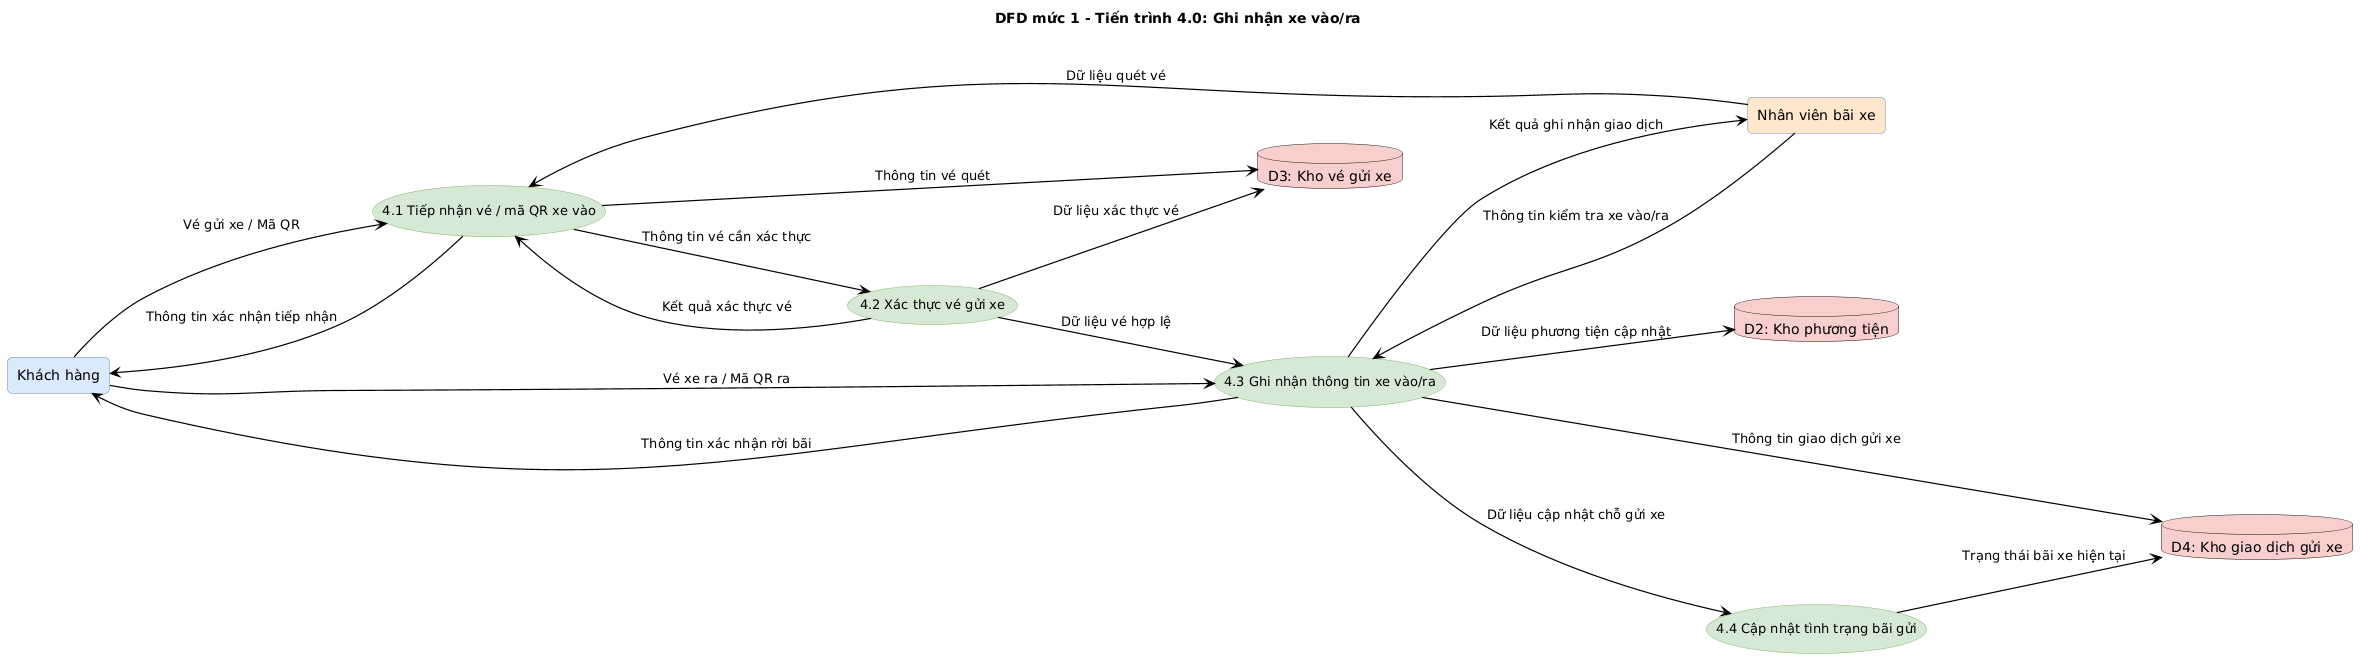

The diagram above was rendered by PlantUML. Its source (embedded in the PNG):
@startuml
title DFD mức 1 - Tiến trình 4.0: Ghi nhận xe vào/ra
left to right direction
skinparam rectangle {
  BackgroundColor #dae8fc
  BorderColor #6c8ebf
  RoundCorner 10
}
skinparam usecase {
  BackgroundColor #d5e8d4
  BorderColor #82b366
  FontSize 13
}
skinparam arrow {
  Color black
  Thickness 1.2
}
skinparam nodesep 80
skinparam ranksep 70

'====================================================
' Tác nhân bên ngoài
rectangle "Khách hàng" as KH #dae8fc
rectangle "Nhân viên bãi xe" as NV #ffe6cc

' Kho dữ liệu
database "D2: Kho phương tiện" as D2 #f8cecc
database "D3: Kho vé gửi xe" as D3 #f8cecc
database "D4: Kho giao dịch gửi xe" as D4 #f8cecc

'====================================================
' Các tiến trình con
usecase "4.1 Tiếp nhận vé / mã QR xe vào" as UC1
usecase "4.2 Xác thực vé gửi xe" as UC2
usecase "4.3 Ghi nhận thông tin xe vào/ra" as UC3
usecase "4.4 Cập nhật tình trạng bãi gửi" as UC4

'====================================================
' Luồng dữ liệu (danh từ)

'--- Khách hàng ---
KH --> UC1 : Vé gửi xe / Mã QR
UC1 --> KH : Thông tin xác nhận tiếp nhận
KH --> UC3 : Vé xe ra / Mã QR ra
UC3 --> KH : Thông tin xác nhận rời bãi

'--- Nhân viên bãi xe ---
NV --> UC1 : Dữ liệu quét vé
NV --> UC3 : Thông tin kiểm tra xe vào/ra
UC3 --> NV : Kết quả ghi nhận giao dịch

'--- Các tiến trình nội bộ ---
UC1 --> UC2 : Thông tin vé cần xác thực
UC2 --> UC1 : Kết quả xác thực vé
UC2 --> UC3 : Dữ liệu vé hợp lệ
UC3 --> UC4 : Dữ liệu cập nhật chỗ gửi xe

'--- Kho dữ liệu ---
UC1 --> D3 : Thông tin vé quét
UC2 --> D3 : Dữ liệu xác thực vé
UC3 --> D4 : Thông tin giao dịch gửi xe
UC3 --> D2 : Dữ liệu phương tiện cập nhật
UC4 --> D4 : Trạng thái bãi xe hiện tại
@enduml